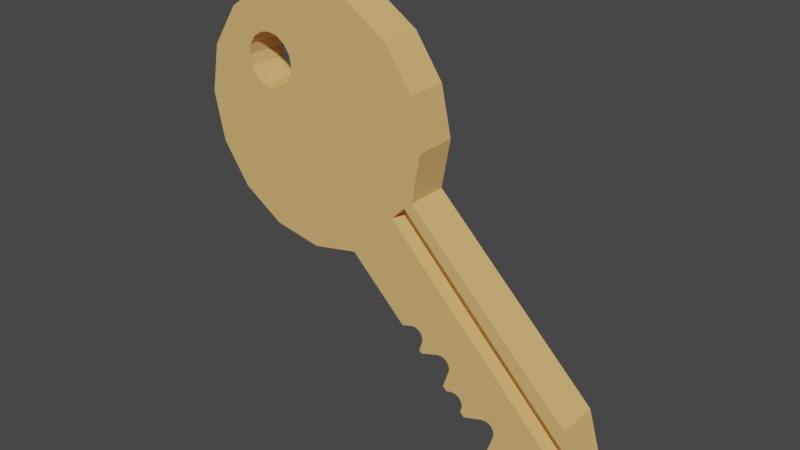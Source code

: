 # Source: key.blend  (saved by Blender 2.83.19; exported with 4.5.12 LTS)
import bpy
from mathutils import Matrix  # noqa: F401  (used for matrix-valued properties, if any)

bpy.ops.wm.read_factory_settings(use_empty=True)
scene = bpy.context.scene
scene.name = 'Scene'

# ---- collections
col_collection = bpy.data.collections.new('Collection'); scene.collection.children.link(col_collection)

# ---- materials (node trees are filled in below, after node groups)
mat_material = bpy.data.materials.new('Material')
mat_material.use_transparent_shadow = False

# ---- material node trees
mat_material.use_nodes = True; mat_material.node_tree.nodes.clear()
_N = mat_material.node_tree.nodes; _L = mat_material.node_tree.links
n0 = _N.new('ShaderNodeBsdfPrincipled'); n0.name = 'Principled BSDF'; n0.location = (10, 300)
n0.distribution = 'GGX'
n0.subsurface_method = 'BURLEY'
n0.inputs[0].default_value = (0.8, 0.4895, 0.1762, 1.0)
n0.inputs[3].default_value = 1.45
n0.inputs[27].default_value = (0.0, 0.0, 0.0, 1.0)
n0.inputs[28].default_value = 1.0
n1 = _N.new('ShaderNodeOutputMaterial'); n1.name = 'Material Output'; n1.location = (300, 300)
_L.new(n0.outputs[0], n1.inputs[0])
n1.is_active_output = True

# ---- world
world_world = bpy.data.worlds.new('World'); scene.world = world_world
world_world.use_nodes = True; world_world.node_tree.nodes.clear()
_N = world_world.node_tree.nodes; _L = world_world.node_tree.links
n0 = _N.new('ShaderNodeOutputWorld'); n0.name = 'World Output'; n0.location = (300, 300)
n1 = _N.new('ShaderNodeBackground'); n1.name = 'Background'; n1.location = (10, 300)
n1.inputs[0].default_value = (0.05088, 0.05088, 0.05088, 1.0)
_L.new(n1.outputs[0], n0.inputs[0])
n0.is_active_output = True
world_world.color = (0.05088, 0.05088, 0.05088)
world_world.use_sun_shadow = False
world_world.sun_shadow_jitter_overblur = 0.0

# ---- meshes
me_cylinder = bpy.data.meshes.new('Cylinder')
me_cylinder.from_pydata([(0.7446, -0.5463, -0.2203), (0.858, -0.4366, -0.2203), (0.0, 1.0, -1.0), (0.0, 1.0, 1.0), (0.3827, 0.9239, -1.0), (0.3827, 0.9239, 1.0), (0.7071, 0.7071, -1.0), (0.7071, 0.7071, 1.0), (0.9239, 0.3827, -1.0), (0.9239, 0.3827, 1.0), (1.0, -4.371e-08, -1.0), (1.0, -4.371e-08, 1.0), (0.9239, -0.3827, -1.0), (0.9239, -0.3827, 1.0), (0.7071, -0.7071, -1.0), (0.7071, -0.7071, 1.0), (0.3827, -0.9239, -1.0), (0.3827, -0.9239, 1.0), (1.51e-07, -1.0, -1.0), (1.51e-07, -1.0, 1.0), (-0.3827, -0.9239, -1.0), (-0.3827, -0.9239, 1.0), (-0.7071, -0.7071, -1.0), (-0.7071, -0.7071, 1.0), (-0.9239, -0.3827, -1.0), (-0.9239, -0.3827, 1.0), (-1.0, 1.192e-08, -1.0), (-1.0, 1.192e-08, 1.0), (-0.9239, 0.3827, -1.0), (-0.9239, 0.3827, 1.0), (-0.7071, 0.7071, -1.0), (-0.7071, 0.7071, 1.0), (-0.3827, 0.9239, -1.0), (-0.3827, 0.9239, 1.0), (2.207, -1.666, 1.0), (2.207, -1.666, -1.0), (1.99, -1.99, -1.0), (1.99, -1.99, 1.0), (1.666, -2.207, -1.0), (1.666, -2.207, 1.0), (2.362, -2.229, 1.0), (2.362, -2.229, -1.0), (2.309, -2.309, -1.0), (2.309, -2.309, 1.0), (2.229, -2.362, -1.0), (2.229, -2.362, 1.0), (-0.2822, 0.56, -1.0), (-0.2822, 0.56, 1.0), (-0.3626, 0.5774, -1.0), (-0.3626, 0.5774, 1.0), (-0.5771, 0.3701, 1.0), (-0.5771, 0.3701, -1.0), (-0.5178, 0.2199, -1.0), (-0.5178, 0.2199, 1.0), (-0.2196, 0.2149, -1.0), (-0.2196, 0.2149, 1.0), (-0.4502, 0.173, -1.0), (-0.4502, 0.173, 1.0), (-0.5624, 0.2891, 1.0), (-0.5624, 0.2891, -1.0), (-0.2888, 0.1703, -1.0), (-0.2888, 0.1703, 1.0), (-0.1553, 0.3629, -1.0), (-0.1553, 0.3629, 1.0), (-0.4436, 0.5627, -1.0), (-0.4436, 0.5627, 1.0), (-0.5128, 0.5182, 1.0), (-0.5128, 0.5182, -1.0), (-0.1727, 0.2825, -1.0), (-0.1727, 0.2825, 1.0), (-0.17, 0.4439, -1.0), (-0.17, 0.4439, 1.0), (-0.2145, 0.5131, -1.0), (-0.2145, 0.5131, 1.0), (-0.5597, 0.4505, 1.0), (-0.5597, 0.4505, -1.0), (-0.3698, 0.1556, -1.0), (-0.3698, 0.1556, 1.0), (1.641, -1.986, 1.0), (1.641, -1.986, -1.0), (1.386, -1.927, -1.0), (1.386, -1.927, 1.0), (1.59, -2.131, -1.0), (1.59, -2.131, 1.0), (1.647, -1.956, 1.0), (1.647, -1.956, -1.0), (1.625, -1.898, 1.0), (1.625, -1.898, -1.0), (1.642, -1.925, 1.0), (1.642, -1.925, -1.0), (1.568, -1.874, 1.0), (1.568, -1.874, -1.0), (1.599, -1.88, 1.0), (1.599, -1.88, -1.0), (1.537, -1.879, 1.0), (1.537, -1.879, -1.0), (1.362, -1.871, 1.0), (1.362, -1.871, -1.0), (1.354, -1.895, 1.0), (1.354, -1.895, -1.0), (1.369, -1.84, 1.0), (1.369, -1.84, -1.0), (1.346, -1.782, 1.0), (1.346, -1.782, -1.0), (1.363, -1.809, 1.0), (1.363, -1.809, -1.0), (1.29, -1.758, 1.0), (1.29, -1.758, -1.0), (1.32, -1.764, 1.0), (1.32, -1.764, -1.0), (1.259, -1.763, 1.0), (1.259, -1.763, -1.0), (1.231, -1.772, 1.0), (1.231, -1.772, -1.0), (1.246, -1.607, 1.0), (1.246, -1.607, -1.0), (1.003, -1.544, -1.0), (1.003, -1.544, 1.0), (1.199, -1.74, -1.0), (1.199, -1.74, 1.0), (1.253, -1.577, 1.0), (1.253, -1.577, -1.0), (1.23, -1.519, 1.0), (1.23, -1.519, -1.0), (1.247, -1.546, 1.0), (1.247, -1.546, -1.0), (1.173, -1.495, 1.0), (1.173, -1.495, -1.0), (1.204, -1.501, 1.0), (1.204, -1.501, -1.0), (1.142, -1.5, 1.0), (1.142, -1.5, -1.0), (1.007, -1.458, 1.0), (1.007, -1.458, -1.0), (0.9834, -1.525, 1.0), (0.8323, -1.373, 1.0), (0.9834, -1.525, -1.0), (1.013, -1.428, 1.0), (1.013, -1.428, -1.0), (0.9907, -1.37, 1.0), (0.9907, -1.37, -1.0), (1.008, -1.397, 1.0), (1.008, -1.397, -1.0), (0.934, -1.346, 1.0), (0.934, -1.346, -1.0), (0.9648, -1.352, 1.0), (0.9648, -1.352, -1.0), (0.9031, -1.351, 1.0), (0.9031, -1.351, -1.0), (0.8323, -1.373, -1.0), (2.358, -2.215, -0.2203), (2.271, -1.898, -0.2203), (0.858, -0.4366, -1.0), (2.271, -1.898, -1.0), (2.141, -1.764, -1.0), (0.8757, -0.4548, -1.0), (0.7446, -0.5463, -1.0), (0.786, -0.5891, -1.0), (2.358, -2.215, -1.0), (2.051, -1.898, -1.0)], [], [(0, 1, 151, 150), (0, 150, 158, 159, 157, 156), (2, 3, 5, 4), (4, 5, 7, 6), (6, 7, 9, 8), (8, 9, 11, 10), (10, 11, 13, 12), (15, 17, 135, 147, 143, 145, 139, 141, 137, 132, 134, 117, 130, 126, 128, 122, 124, 120, 114, 119, 112, 110, 106, 108, 102, 104, 100, 96, 98, 81, 94, 90, 92, 86, 88, 84, 78, 83, 39, 37), (12, 13, 34, 35), (16, 17, 19, 18), (18, 19, 21, 20), (20, 21, 23, 22), (22, 23, 25, 24), (24, 25, 27, 26), (26, 27, 29, 28), (28, 29, 31, 30), (5, 3, 33, 31, 29, 50, 74, 66, 65, 49, 47, 73, 71, 63, 9, 7), (30, 31, 33, 32), (32, 33, 3, 2), (2, 4, 6, 8, 62, 70, 72, 46, 48, 64, 67, 75, 51, 28, 30, 32), (37, 39, 45, 43), (35, 34, 40, 41, 158, 150, 151, 153), (14, 157, 159, 36), (17, 16, 149, 135), (16, 14, 36, 38, 82, 79, 85, 89, 87, 93, 91, 95, 80, 99, 97, 101, 105, 103, 109, 107, 111, 113, 118, 115, 121, 125, 123, 129, 127, 131, 116, 136, 133, 138, 142, 140, 146, 144, 148, 149), (13, 15, 37, 34), (41, 40, 43, 42), (42, 43, 45, 44), (36, 159, 158, 41, 42), (39, 38, 44, 45), (38, 36, 42, 44), (34, 37, 43, 40), (55, 54, 60, 61), (69, 68, 54, 55), (73, 72, 70, 71), (61, 60, 76, 77), (71, 70, 62, 63), (77, 76, 56, 57), (53, 52, 59, 58), (57, 56, 52, 53), (66, 67, 64, 65), (58, 59, 51, 50), (49, 48, 46, 47), (9, 63, 69, 55, 61, 77, 57, 53, 58, 50, 29, 27, 25, 23, 21, 19, 17, 15, 13, 11), (28, 51, 59, 52, 56, 76, 60, 54, 68, 62, 8, 10, 12, 155, 152, 156, 157, 14, 16, 18, 20, 22, 24, 26), (65, 64, 48, 49), (50, 51, 75, 74), (74, 75, 67, 66), (47, 46, 72, 73), (63, 62, 68, 69), (95, 94, 81, 80), (92, 93, 87, 86), (90, 91, 93, 92), (88, 89, 85, 84), (83, 82, 38, 39), (84, 85, 79, 78), (78, 79, 82, 83), (86, 87, 89, 88), (94, 95, 91, 90), (111, 110, 112, 113), (108, 109, 103, 102), (106, 107, 109, 108), (104, 105, 101, 100), (98, 99, 80, 81), (100, 101, 97, 96), (96, 97, 99, 98), (102, 103, 105, 104), (110, 111, 107, 106), (131, 130, 117, 116), (128, 129, 123, 122), (126, 127, 129, 128), (124, 125, 121, 120), (119, 118, 113, 112), (120, 121, 115, 114), (114, 115, 118, 119), (122, 123, 125, 124), (130, 131, 127, 126), (148, 147, 135, 149), (145, 146, 140, 139), (143, 144, 146, 145), (141, 142, 138, 137), (134, 136, 116, 117), (137, 138, 133, 132), (132, 133, 136, 134), (139, 140, 142, 141), (147, 148, 144, 143), (154, 155, 12, 35), (152, 1, 0, 156), (153, 154, 35), (151, 1, 152, 155, 154, 153)])
_uv = me_cylinder.uv_layers.new(name='UVMap')
_uv.uv.foreach_set('vector', [0.375, 0.25, 0.625, 0.25, 0.625, 0.4142, 0.375, 0.4375, 0.125, 0.5, 0.3125, 0.5, 0.3125, 0.7028, 0.2769, 0.7028, 0.1298, 0.7028, 0.125, 0.7028, 1.0, 0.5, 1.0, 1.0, 0.9375, 1.0, 0.9375, 0.5, 0.9375, 0.5, 0.9375, 1.0, 0.875, 1.0, 0.875, 0.5, 0.875, 0.5, 0.875, 1.0, 0.8125, 1.0, 0.8125, 0.5, 0.8125, 0.5, 0.8125, 1.0, 0.75, 1.0, 0.75, 0.5, 0.75, 0.5, 0.75, 1.0, 0.6875, 1.0, 0.6875, 0.5, 0.4197, 0.08029, 0.3418, 0.02827, 0.3418, 0.02827, 0.3552, 0.03721, 0.3605, 0.04073, 0.364, 0.04305, 0.3651, 0.04381, 0.3638, 0.04291, 0.3601, 0.04047, 0.3547, 0.03687, 0.3418, 0.02827, 0.3418, 0.02827, 0.3682, 0.04588, 0.3735, 0.04939, 0.3769, 0.05171, 0.3781, 0.05248, 0.3767, 0.05157, 0.3731, 0.04913, 0.3677, 0.04553, 0.3418, 0.02827, 0.3418, 0.02827, 0.3471, 0.03178, 0.3524, 0.0353, 0.3558, 0.03762, 0.357, 0.03838, 0.3556, 0.03747, 0.352, 0.03504, 0.3466, 0.03144, 0.3418, 0.02827, 0.3418, 0.02827, 0.3705, 0.0474, 0.3757, 0.05092, 0.3792, 0.05324, 0.3804, 0.054, 0.379, 0.0531, 0.3754, 0.05066, 0.37, 0.04706, 0.3418, 0.02827, 0.3418, 0.02827, 0.4197, 0.08029, 0.6875, 0.5, 0.6875, 1.0, 0.6875, 1.0, 0.6875, 0.5, 0.5625, 0.5, 0.5625, 1.0, 0.5, 1.0, 0.5, 0.5, 0.5, 0.5, 0.5, 1.0, 0.4375, 1.0, 0.4375, 0.5, 0.4375, 0.5, 0.4375, 1.0, 0.375, 1.0, 0.375, 0.5, 0.375, 0.5, 0.375, 1.0, 0.3125, 1.0, 0.3125, 0.5, 0.3125, 0.5, 0.3125, 1.0, 0.25, 1.0, 0.25, 0.5, 0.25, 0.5, 0.25, 1.0, 0.1875, 1.0, 0.1875, 0.5, 0.1875, 0.5, 0.1875, 1.0, 0.125, 1.0, 0.125, 0.5, 0.3418, 0.4717, 0.25, 0.49, 0.1582, 0.4717, 0.08029, 0.4197, 0.02827, 0.3418, 0.08356, 0.3393, 0.09005, 0.3693, 0.1075, 0.3944, 0.1333, 0.411, 0.1634, 0.4165, 0.1934, 0.41, 0.2186, 0.3926, 0.2352, 0.3668, 0.2407, 0.3366, 0.4717, 0.3418, 0.4197, 0.4197, 0.125, 0.5, 0.125, 1.0, 0.0625, 1.0, 0.0625, 0.5, 0.0625, 0.5, 0.0625, 1.0, 0.0, 1.0, 0.0, 0.5, 0.75, 0.49, 0.8418, 0.4717, 0.9197, 0.4197, 0.9717, 0.3418, 0.7407, 0.3366, 0.7352, 0.3668, 0.7186, 0.3926, 0.6934, 0.41, 0.6634, 0.4165, 0.6333, 0.411, 0.6075, 0.3944, 0.5901, 0.3693, 0.5836, 0.3393, 0.5283, 0.3418, 0.5803, 0.4197, 0.6582, 0.4717, 0.4197, 0.08029, 0.3418, 0.02827, 0.3418, 0.02827, 0.4197, 0.08029, 0.6875, 0.5, 0.6875, 1.0, 0.6875, 1.0, 0.6875, 0.5, 0.6875, 0.5, 0.6875, 0.6949, 0.6875, 0.6949, 0.6875, 0.5, 0.9197, 0.08029, 0.9386, 0.1086, 0.9344, 0.1023, 0.9197, 0.08029, 0.5625, 1.0, 0.5625, 0.5, 0.5625, 0.5, 0.5625, 1.0, 0.8418, 0.02827, 0.9197, 0.08029, 0.9197, 0.08029, 0.8418, 0.02827, 0.8418, 0.02827, 0.87, 0.04706, 0.8754, 0.05066, 0.879, 0.0531, 0.8804, 0.054, 0.8792, 0.05324, 0.8757, 0.05092, 0.8705, 0.0474, 0.8418, 0.02827, 0.8418, 0.02827, 0.8466, 0.03144, 0.852, 0.03504, 0.8556, 0.03747, 0.857, 0.03838, 0.8558, 0.03762, 0.8524, 0.0353, 0.8471, 0.03178, 0.8418, 0.02827, 0.8418, 0.02827, 0.8677, 0.04553, 0.8731, 0.04913, 0.8767, 0.05157, 0.8781, 0.05248, 0.8769, 0.05171, 0.8735, 0.04939, 0.8682, 0.04588, 0.8418, 0.02827, 0.8418, 0.02827, 0.8547, 0.03687, 0.8601, 0.04047, 0.8638, 0.04291, 0.8651, 0.04381, 0.864, 0.04305, 0.8605, 0.04073, 0.8552, 0.03721, 0.8418, 0.02827, 0.4717, 0.1582, 0.4197, 0.08029, 0.4197, 0.08029, 0.4717, 0.1582, 0.6875, 0.5, 0.6875, 1.0, 0.625, 1.0, 0.625, 0.5, 0.625, 0.5, 0.625, 1.0, 0.5625, 1.0, 0.5625, 0.5, 0.9197, 0.08029, 0.9344, 0.1023, 0.9717, 0.1582, 0.9717, 0.1582, 0.9197, 0.08029, 0.5625, 1.0, 0.5625, 0.5, 0.5625, 0.5, 0.5625, 1.0, 0.8418, 0.02827, 0.9197, 0.08029, 0.9197, 0.08029, 0.8418, 0.02827, 0.4717, 0.1582, 0.4197, 0.08029, 0.4197, 0.08029, 0.4717, 0.1582, 0.625, 0.6246, 0.625, 0.8754, 0.5625, 0.8754, 0.5625, 0.6246, 0.6875, 0.6246, 0.6875, 0.8754, 0.625, 0.8754, 0.625, 0.6246, 0.875, 0.6246, 0.875, 0.8754, 0.8125, 0.8754, 0.8125, 0.6246, 0.5625, 0.6246, 0.5625, 0.8754, 0.5, 0.8754, 0.5, 0.6246, 0.8125, 0.6246, 0.8125, 0.8754, 0.75, 0.8754, 0.75, 0.6246, 0.5, 0.6246, 0.5, 0.8754, 0.4375, 0.8754, 0.4375, 0.6246, 0.375, 0.6246, 0.375, 0.8754, 0.3125, 0.8754, 0.3125, 0.6246, 0.4375, 0.6246, 0.4375, 0.8754, 0.375, 0.8754, 0.375, 0.6246, 0.125, 0.6246, 0.125, 0.8754, 0.0625, 0.8754, 0.0625, 0.6246, 0.3125, 0.6246, 0.3125, 0.8754, 0.25, 0.8754, 0.25, 0.6246, 1.0, 0.6246, 1.0, 0.8754, 0.9375, 0.8754, 0.9375, 0.6246, 0.4717, 0.3418, 0.2407, 0.3366, 0.2342, 0.3067, 0.2167, 0.2815, 0.1909, 0.2649, 0.1608, 0.2594, 0.1308, 0.2659, 0.1056, 0.2834, 0.08903, 0.3091, 0.08356, 0.3393, 0.02827, 0.3418, 0.01, 0.25, 0.02827, 0.1582, 0.08029, 0.08029, 0.1582, 0.02827, 0.25, 0.01, 0.3418, 0.02827, 0.4197, 0.08029, 0.4717, 0.1582, 0.49, 0.25, 0.5283, 0.3418, 0.5836, 0.3393, 0.589, 0.3091, 0.6056, 0.2834, 0.6308, 0.2659, 0.6608, 0.2594, 0.6909, 0.2649, 0.7167, 0.2815, 0.7342, 0.3067, 0.7407, 0.3366, 0.9717, 0.3418, 0.99, 0.25, 0.9717, 0.1582, 0.9602, 0.1408, 0.9561, 0.1452, 0.9291, 0.1188, 0.9386, 0.1086, 0.9197, 0.08029, 0.8418, 0.02827, 0.75, 0.01, 0.6582, 0.02827, 0.5803, 0.08029, 0.5283, 0.1582, 0.51, 0.25, 0.0625, 0.6246, 0.0625, 0.8754, 0.0, 0.8754, 0.0, 0.6246, 0.25, 0.6246, 0.25, 0.8754, 0.1875, 0.8754, 0.1875, 0.6246, 0.1875, 0.6246, 0.1875, 0.8754, 0.125, 0.8754, 0.125, 0.6246, 0.9375, 0.6246, 0.9375, 0.8754, 0.875, 0.8754, 0.875, 0.6246, 0.75, 0.6246, 0.75, 0.8754, 0.6875, 0.8754, 0.6875, 0.6246, 0.1875, 0.8754, 0.1875, 0.6246, 0.234, 0.6737, 0.234, 0.8263, 0.0625, 0.6246, 0.0625, 0.8754, 0.0, 0.8754, 0.0, 0.6246, 0.125, 0.6246, 0.125, 0.8754, 0.0625, 0.8754, 0.0625, 0.6246, 0.9375, 0.6246, 0.9375, 0.8754, 0.875, 0.8754, 0.875, 0.6246, 0.5625, 1.0, 0.5625, 0.5, 0.5625, 0.5, 0.5625, 1.0, 0.875, 0.6246, 0.875, 0.8754, 0.8125, 0.8754, 0.8125, 0.6246, 0.8125, 0.6246, 0.8125, 0.8754, 0.7676, 0.828, 0.7676, 0.672, 1.0, 0.6246, 1.0, 0.8754, 0.9375, 0.8754, 0.9375, 0.6246, 0.1875, 0.6246, 0.1875, 0.8754, 0.125, 0.8754, 0.125, 0.6246, 0.1875, 0.8754, 0.1875, 0.6246, 0.196, 0.6336, 0.196, 0.8664, 0.0625, 0.6246, 0.0625, 0.8754, 0.0, 0.8754, 0.0, 0.6246, 0.125, 0.6246, 0.125, 0.8754, 0.0625, 0.8754, 0.0625, 0.6246, 0.9375, 0.6246, 0.9375, 0.8754, 0.875, 0.8754, 0.875, 0.6246, 0.5625, 1.0, 0.5625, 0.5, 0.5625, 0.5, 0.5625, 1.0, 0.875, 0.6246, 0.875, 0.8754, 0.8125, 0.8754, 0.8125, 0.6246, 0.8125, 0.6246, 0.8125, 0.8754, 0.8049, 0.8674, 0.8049, 0.6326, 1.0, 0.6246, 1.0, 0.8754, 0.9375, 0.8754, 0.9375, 0.6246, 0.1875, 0.6246, 0.1875, 0.8754, 0.125, 0.8754, 0.125, 0.6246, 0.1875, 0.8754, 0.1875, 0.6246, 0.2303, 0.6698, 0.2303, 0.8302, 0.0625, 0.6246, 0.0625, 0.8754, 0.0, 0.8754, 0.0, 0.6246, 0.125, 0.6246, 0.125, 0.8754, 0.0625, 0.8754, 0.0625, 0.6246, 0.9375, 0.6246, 0.9375, 0.8754, 0.875, 0.8754, 0.875, 0.6246, 0.5625, 1.0, 0.5625, 0.5, 0.5625, 0.5, 0.5625, 1.0, 0.875, 0.6246, 0.875, 0.8754, 0.8125, 0.8754, 0.8125, 0.6246, 0.8125, 0.6246, 0.8125, 0.8754, 0.7713, 0.8318, 0.7713, 0.6682, 1.0, 0.6246, 1.0, 0.8754, 0.9375, 0.8754, 0.9375, 0.6246, 0.1875, 0.6246, 0.1875, 0.8754, 0.125, 0.8754, 0.125, 0.6246, 0.1875, 0.8754, 0.1875, 0.6246, 0.2092, 0.6476, 0.2092, 0.8524, 0.0625, 0.6246, 0.0625, 0.8754, 0.0, 0.8754, 0.0, 0.6246, 0.125, 0.6246, 0.125, 0.8754, 0.0625, 0.8754, 0.0625, 0.6246, 0.9375, 0.6246, 0.9375, 0.8754, 0.875, 0.8754, 0.875, 0.6246, 0.5625, 1.0, 0.5625, 0.5, 0.5625, 0.5, 0.5625, 1.0, 0.875, 0.6246, 0.875, 0.8754, 0.8125, 0.8754, 0.8125, 0.6246, 0.8125, 0.6246, 0.8125, 0.8754, 0.7919, 0.8537, 0.7919, 0.6463, 1.0, 0.6246, 1.0, 0.8754, 0.9375, 0.8754, 0.9375, 0.6246, 0.1875, 0.6246, 0.1875, 0.8754, 0.125, 0.8754, 0.125, 0.6246, 0.956, 0.1346, 0.9602, 0.1408, 0.9717, 0.1582, 0.9717, 0.1582, 0.625, 0.04719, 0.625, 0.25, 0.375, 0.25, 0.375, 0.04719, 0.9717, 0.1582, 0.956, 0.1346, 0.9717, 0.1582, 0.7108, 0.5, 0.875, 0.5, 0.875, 0.7028, 0.873, 0.7028, 0.7259, 0.7028, 0.7108, 0.7028])
me_cylinder.materials.append(mat_material)
me_cylinder.use_remesh_fix_poles = True
me_cylinder.use_remesh_preserve_attributes = False
me_cylinder.use_mirror_vertex_groups = False
me_cylinder.update()

# ---- objects
ob_cylinder = bpy.data.objects.new('Cylinder', me_cylinder)

# ---- transforms, parenting, visibility, modifiers, constraints
ob_cylinder.location = (-0.5183, -8.193e-08, 0.6098)
ob_cylinder.rotation_euler = (1.571, -0.01694, 0.0)
ob_cylinder.scale = (0.6338, 0.6338, -0.104)
ob_cylinder.lineart.crease_threshold = 0.0

# ---- collection membership
col_collection.objects.link(ob_cylinder)

# ---- scene / render settings (as saved in the file)
scene.frame_start = 1; scene.frame_end = 250; scene.frame_set(1)
scene.render.engine = 'BLENDER_EEVEE_NEXT'
scene.cycles.use_denoising = False
scene.cycles.samples = 128
scene.cycles.sampling_pattern = 'TABULATED_SOBOL'
scene.cycles.use_adaptive_sampling = False
scene.cycles.use_light_tree = False
scene.view_settings.view_transform = 'Filmic'
bpy.context.view_layer.update()

# ---- added for rendering (the .blend has no active camera and no usable light): camera, sun
cam_auto = bpy.data.cameras.new('AutoCamera')
cam_auto.lens = 50.0
cam_auto.sensor_width = 36.0
cam_auto.clip_end = 1000.0
ob_auto_camera = bpy.data.objects.new('AutoCamera', cam_auto)
scene.collection.objects.link(ob_auto_camera)
ob_auto_camera.location = (2.76163, -3.40939, 2.45854)
ob_auto_camera.rotation_euler = (1.09748, -7.21219e-08, 0.694738)
scene.camera = ob_auto_camera
light_auto_sun = bpy.data.lights.new('AutoSun', 'SUN')
light_auto_sun.energy = 3.0
light_auto_sun.angle = 0.0523599
ob_auto_sun = bpy.data.objects.new('AutoSun', light_auto_sun)
scene.collection.objects.link(ob_auto_sun)
ob_auto_sun.rotation_euler = (0.872665, 0.174533, 0.523599)
bpy.context.view_layer.update()

